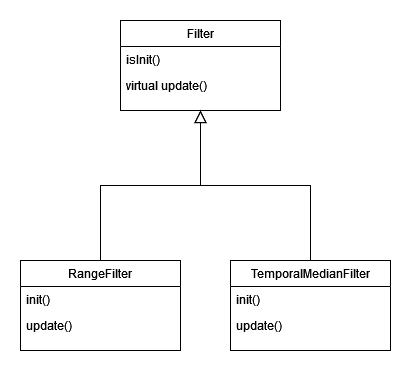

The diagram above was exported from draw.io. Its source (the exported page's mxGraphModel, read from the mxfile embedded in the PNG):
<mxGraphModel dx="1422" dy="780" grid="1" gridSize="10" guides="1" tooltips="1" connect="1" arrows="1" fold="1" page="1" pageScale="1" pageWidth="827" pageHeight="1169" math="0" shadow="0">
  <root>
    <mxCell id="WIyWlLk6GJQsqaUBKTNV-0" />
    <mxCell id="WIyWlLk6GJQsqaUBKTNV-1" parent="WIyWlLk6GJQsqaUBKTNV-0" />
    <mxCell id="zkfFHV4jXpPFQw0GAbJ--0" value="Filter" style="swimlane;fontStyle=0;align=center;verticalAlign=top;childLayout=stackLayout;horizontal=1;startSize=26;horizontalStack=0;resizeParent=1;resizeLast=0;collapsible=1;marginBottom=0;rounded=0;shadow=0;strokeWidth=1;" parent="WIyWlLk6GJQsqaUBKTNV-1" vertex="1">
      <mxGeometry x="220" y="120" width="160" height="90" as="geometry">
        <mxRectangle x="230" y="140" width="160" height="26" as="alternateBounds" />
      </mxGeometry>
    </mxCell>
    <mxCell id="zkfFHV4jXpPFQw0GAbJ--3" value="isInit()" style="text;align=left;verticalAlign=top;spacingLeft=4;spacingRight=4;overflow=hidden;rotatable=0;points=[[0,0.5],[1,0.5]];portConstraint=eastwest;rounded=0;shadow=0;html=0;" parent="zkfFHV4jXpPFQw0GAbJ--0" vertex="1">
      <mxGeometry y="26" width="160" height="26" as="geometry" />
    </mxCell>
    <mxCell id="zkfFHV4jXpPFQw0GAbJ--5" value="virtual update()" style="text;align=left;verticalAlign=top;spacingLeft=4;spacingRight=4;overflow=hidden;rotatable=0;points=[[0,0.5],[1,0.5]];portConstraint=eastwest;" parent="zkfFHV4jXpPFQw0GAbJ--0" vertex="1">
      <mxGeometry y="52" width="160" height="26" as="geometry" />
    </mxCell>
    <mxCell id="zkfFHV4jXpPFQw0GAbJ--6" value="RangeFilter" style="swimlane;fontStyle=0;align=center;verticalAlign=top;childLayout=stackLayout;horizontal=1;startSize=26;horizontalStack=0;resizeParent=1;resizeLast=0;collapsible=1;marginBottom=0;rounded=0;shadow=0;strokeWidth=1;" parent="WIyWlLk6GJQsqaUBKTNV-1" vertex="1">
      <mxGeometry x="120" y="360" width="160" height="90" as="geometry">
        <mxRectangle x="130" y="380" width="160" height="26" as="alternateBounds" />
      </mxGeometry>
    </mxCell>
    <mxCell id="zkfFHV4jXpPFQw0GAbJ--7" value="init()" style="text;align=left;verticalAlign=top;spacingLeft=4;spacingRight=4;overflow=hidden;rotatable=0;points=[[0,0.5],[1,0.5]];portConstraint=eastwest;" parent="zkfFHV4jXpPFQw0GAbJ--6" vertex="1">
      <mxGeometry y="26" width="160" height="26" as="geometry" />
    </mxCell>
    <mxCell id="zkfFHV4jXpPFQw0GAbJ--8" value="update()" style="text;align=left;verticalAlign=top;spacingLeft=4;spacingRight=4;overflow=hidden;rotatable=0;points=[[0,0.5],[1,0.5]];portConstraint=eastwest;rounded=0;shadow=0;html=0;" parent="zkfFHV4jXpPFQw0GAbJ--6" vertex="1">
      <mxGeometry y="52" width="160" height="26" as="geometry" />
    </mxCell>
    <mxCell id="zkfFHV4jXpPFQw0GAbJ--12" value="" style="endArrow=block;endSize=10;endFill=0;shadow=0;strokeWidth=1;rounded=0;edgeStyle=elbowEdgeStyle;elbow=vertical;" parent="WIyWlLk6GJQsqaUBKTNV-1" source="zkfFHV4jXpPFQw0GAbJ--6" target="zkfFHV4jXpPFQw0GAbJ--0" edge="1">
      <mxGeometry width="160" relative="1" as="geometry">
        <mxPoint x="200" y="203" as="sourcePoint" />
        <mxPoint x="200" y="203" as="targetPoint" />
      </mxGeometry>
    </mxCell>
    <mxCell id="zkfFHV4jXpPFQw0GAbJ--16" value="" style="endArrow=block;endSize=10;endFill=0;shadow=0;strokeWidth=1;rounded=0;edgeStyle=elbowEdgeStyle;elbow=vertical;exitX=0.5;exitY=0;exitDx=0;exitDy=0;" parent="WIyWlLk6GJQsqaUBKTNV-1" source="UOstEJrwbhjMjSsvUaKa-6" target="zkfFHV4jXpPFQw0GAbJ--0" edge="1">
      <mxGeometry width="160" relative="1" as="geometry">
        <mxPoint x="410" y="360" as="sourcePoint" />
        <mxPoint x="310" y="271" as="targetPoint" />
      </mxGeometry>
    </mxCell>
    <mxCell id="UOstEJrwbhjMjSsvUaKa-6" value="TemporalMedianFilter" style="swimlane;fontStyle=0;align=center;verticalAlign=top;childLayout=stackLayout;horizontal=1;startSize=26;horizontalStack=0;resizeParent=1;resizeLast=0;collapsible=1;marginBottom=0;rounded=0;shadow=0;strokeWidth=1;" vertex="1" parent="WIyWlLk6GJQsqaUBKTNV-1">
      <mxGeometry x="330" y="360" width="160" height="90" as="geometry">
        <mxRectangle x="130" y="380" width="160" height="26" as="alternateBounds" />
      </mxGeometry>
    </mxCell>
    <mxCell id="UOstEJrwbhjMjSsvUaKa-7" value="init()" style="text;align=left;verticalAlign=top;spacingLeft=4;spacingRight=4;overflow=hidden;rotatable=0;points=[[0,0.5],[1,0.5]];portConstraint=eastwest;" vertex="1" parent="UOstEJrwbhjMjSsvUaKa-6">
      <mxGeometry y="26" width="160" height="26" as="geometry" />
    </mxCell>
    <mxCell id="UOstEJrwbhjMjSsvUaKa-8" value="update()" style="text;align=left;verticalAlign=top;spacingLeft=4;spacingRight=4;overflow=hidden;rotatable=0;points=[[0,0.5],[1,0.5]];portConstraint=eastwest;rounded=0;shadow=0;html=0;" vertex="1" parent="UOstEJrwbhjMjSsvUaKa-6">
      <mxGeometry y="52" width="160" height="26" as="geometry" />
    </mxCell>
  </root>
</mxGraphModel>